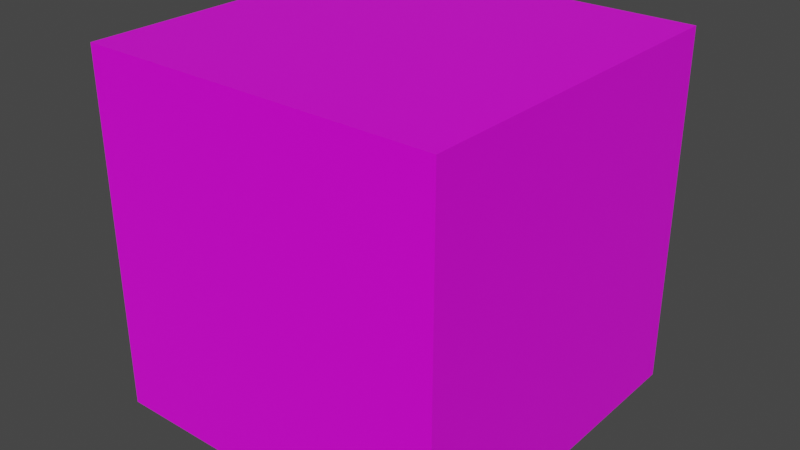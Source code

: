 # Source: StandardCube.blend  (saved by Blender 2.93.21; exported with 4.5.12 LTS)
import bpy
from mathutils import Matrix  # noqa: F401  (used for matrix-valued properties, if any)

bpy.ops.wm.read_factory_settings(use_empty=True)
scene = bpy.context.scene
scene.name = 'Scene'

# ---- collections
col_collection = bpy.data.collections.new('Collection'); scene.collection.children.link(col_collection)

# ---- images (referenced by path relative to the original .blend; pixels are not part of the script)
import os
ASSET_DIR = os.environ.get("B2B_ASSET_DIR", "")  # directory of the original .blend (textures are referenced by path, not embedded)
HERE = os.path.dirname(os.path.abspath(__file__))  # packed textures are extracted next to this script under _unpacked/

def load_image(name, relpath, width, height, colorspace="sRGB"):
    """Load a texture the original file referenced (path relative to the .blend, or extracted next to this script)."""
    p = next((c for c in (os.path.join(HERE, relpath), os.path.join(ASSET_DIR, relpath)) if relpath and os.path.exists(c)), "")
    if p:
        img = bpy.data.images.load(p, check_existing=True)
        img.name = name
    else:  # same state as the original file: an image datablock whose file is absent (Cycles renders it pink)
        img = bpy.data.images.new(name, width, height)
        img.source = "FILE"
        img.filepath = "//" + (relpath or name)
    img.colorspace_settings.name = colorspace
    return img
img_testtexture1_png = load_image('TestTexture1.png', 'TestTexture1.png', 1024, 1024, 'sRGB')

# ---- materials (node trees are filled in below, after node groups)
mat_material = bpy.data.materials.new('Material')
mat_material.alpha_threshold = 0.0
mat_material.use_transparent_shadow = False
mat_material.line_color = (0.0, 0.0, 0.0, 1.0)

# ---- material node trees
mat_material.use_nodes = True; mat_material.node_tree.nodes.clear()
_N = mat_material.node_tree.nodes; _L = mat_material.node_tree.links
n0 = _N.new('ShaderNodeOutputMaterial'); n0.name = 'Material Output'; n0.location = (300, 300)
n1 = _N.new('ShaderNodeBsdfPrincipled'); n1.name = 'Principled BSDF'; n1.location = (10, 300)
n1.distribution = 'GGX'
n1.subsurface_method = 'BURLEY'
n1.inputs[2].default_value = 0.4
n1.inputs[3].default_value = 1.45
n1.inputs[27].default_value = (0.0, 0.0, 0.0, 1.0)
n1.inputs[28].default_value = 1.0
n2 = _N.new('ShaderNodeTexImage'); n2.name = 'Image Texture'; n2.location = (-190, 280)
n2.image = img_testtexture1_png
_L.new(n1.outputs[0], n0.inputs[0])
_L.new(n2.outputs[0], n1.inputs[0])
n0.is_active_output = True

# ---- world
world_world = bpy.data.worlds.new('World'); scene.world = world_world
world_world.use_nodes = True; world_world.node_tree.nodes.clear()
_N = world_world.node_tree.nodes; _L = world_world.node_tree.links
n0 = _N.new('ShaderNodeOutputWorld'); n0.name = 'World Output'; n0.location = (300, 300)
n1 = _N.new('ShaderNodeBackground'); n1.name = 'Background'; n1.location = (10, 300)
n1.inputs[0].default_value = (0.05088, 0.05088, 0.05088, 1.0)
_L.new(n1.outputs[0], n0.inputs[0])
n0.is_active_output = True
world_world.color = (0.05088, 0.05088, 0.05088)
world_world.use_sun_shadow = False
world_world.sun_shadow_jitter_overblur = 0.0

# ---- meshes
me_cube = bpy.data.meshes.new('Cube')
me_cube.from_pydata([(1.0, 1.0, 1.0), (1.0, 1.0, -1.0), (1.0, -1.0, 1.0), (1.0, -1.0, -1.0), (-1.0, 1.0, 1.0), (-1.0, 1.0, -1.0), (-1.0, -1.0, 1.0), (-1.0, -1.0, -1.0)], [], [(0, 4, 6, 2), (3, 2, 6, 7), (7, 6, 4, 5), (5, 1, 3, 7), (1, 0, 2, 3), (5, 4, 0, 1)])
_uv = me_cube.uv_layers.new(name='UVMap')
_uv.uv.foreach_set('vector', [0.0004505, 0.5004, 0.5, 0.5004, 0.5, 0.9997, 0.0004505, 0.9997, 1.0, 0.0001551, 1.0, 0.4999, 0.5001, 0.4999, 0.5001, 0.0001551, 0.9993, 0.0007828, 0.9993, 0.4999, 0.5001, 0.4999, 0.5001, 0.0007828, 0.9996, 0.9996, 0.5007, 0.9996, 0.5007, 0.5001, 0.9996, 0.5001, 0.9974, 0.002737, 0.9974, 0.501, 0.5016, 0.501, 0.5016, 0.002737, 0.4983, 0.000403, 0.4983, 0.4984, 0.0002306, 0.4984, 0.0002307, 0.0004029])
me_cube.materials.append(mat_material)
me_cube.use_remesh_preserve_volume = False
me_cube.use_remesh_preserve_attributes = False
me_cube.use_mirror_vertex_groups = False
me_cube.update()

# ---- objects
ob_cube = bpy.data.objects.new('Cube', me_cube)

# ---- transforms, parenting, visibility, modifiers, constraints
ob_cube.location = (0.0, 0.0, 0.0)
ob_cube.lock_rotations_4d = False
ob_cube.empty_display_type = 'ARROWS'
ob_cube.lineart.crease_threshold = 0.0

# ---- collection membership
col_collection.objects.link(ob_cube)

# ---- scene / render settings (as saved in the file)
scene.frame_start = 1; scene.frame_end = 250; scene.frame_set(1)
scene.render.engine = 'BLENDER_EEVEE_NEXT'
scene.cycles.use_denoising = False
scene.cycles.samples = 128
scene.cycles.sampling_pattern = 'TABULATED_SOBOL'
scene.cycles.use_adaptive_sampling = False
scene.cycles.use_light_tree = False
scene.view_settings.view_transform = 'Filmic'
bpy.context.view_layer.update()

# ---- added for rendering (the .blend has no active camera and no usable light): camera, sun
cam_auto = bpy.data.cameras.new('AutoCamera')
cam_auto.lens = 50.0
cam_auto.sensor_width = 36.0
cam_auto.clip_end = 1000.0
ob_auto_camera = bpy.data.objects.new('AutoCamera', cam_auto)
scene.collection.objects.link(ob_auto_camera)
ob_auto_camera.location = (3.20507, -3.84609, 2.56406)
ob_auto_camera.rotation_euler = (1.09748, -7.21219e-08, 0.694738)
scene.camera = ob_auto_camera
light_auto_sun = bpy.data.lights.new('AutoSun', 'SUN')
light_auto_sun.energy = 3.0
light_auto_sun.angle = 0.0523599
ob_auto_sun = bpy.data.objects.new('AutoSun', light_auto_sun)
scene.collection.objects.link(ob_auto_sun)
ob_auto_sun.rotation_euler = (0.872665, 0.174533, 0.523599)
bpy.context.view_layer.update()
